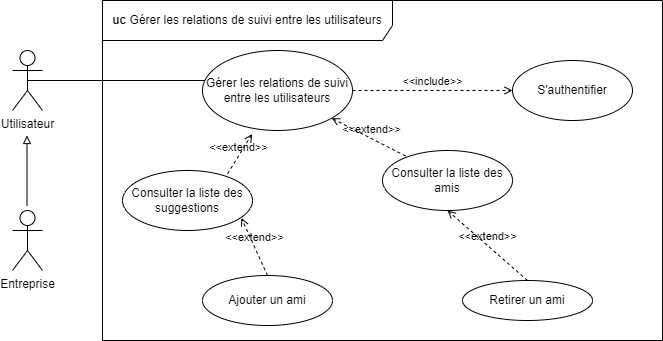

The diagram above was exported from draw.io. Its source (the exported page's mxGraphModel, read from the mxfile embedded in the PNG):
<mxGraphModel dx="1050" dy="621" grid="1" gridSize="10" guides="1" tooltips="1" connect="1" arrows="1" fold="1" page="1" pageScale="1" pageWidth="827" pageHeight="1169" math="0" shadow="0">
  <root>
    <mxCell id="0" />
    <mxCell id="1" parent="0" />
    <mxCell id="MF4S17blTQX0RZOe6XRw-1" value="Utilisateur" style="shape=umlActor;verticalLabelPosition=bottom;verticalAlign=top;html=1;outlineConnect=0;" parent="1" vertex="1">
      <mxGeometry x="60" y="230" width="30" height="60" as="geometry" />
    </mxCell>
    <mxCell id="MF4S17blTQX0RZOe6XRw-2" value="" style="endArrow=none;html=1;rounded=0;exitX=0.5;exitY=0.5;exitDx=0;exitDy=0;exitPerimeter=0;" parent="1" source="MF4S17blTQX0RZOe6XRw-1" edge="1">
      <mxGeometry width="50" height="50" relative="1" as="geometry">
        <mxPoint x="150" y="300" as="sourcePoint" />
        <mxPoint x="260" y="260" as="targetPoint" />
      </mxGeometry>
    </mxCell>
    <mxCell id="MF4S17blTQX0RZOe6XRw-3" value=" Gérer les relations de suivi entre les utilisateurs " style="ellipse;whiteSpace=wrap;html=1;" parent="1" vertex="1">
      <mxGeometry x="250" y="230" width="150" height="80" as="geometry" />
    </mxCell>
    <mxCell id="MF4S17blTQX0RZOe6XRw-4" value="&amp;lt;&amp;lt;extend&amp;gt;&amp;gt;" style="html=1;verticalAlign=bottom;labelBackgroundColor=none;endArrow=open;endFill=0;dashed=1;rounded=0;entryX=0.331;entryY=1.043;entryDx=0;entryDy=0;entryPerimeter=0;exitX=0.785;exitY=0.137;exitDx=0;exitDy=0;exitPerimeter=0;" parent="1" source="MF4S17blTQX0RZOe6XRw-6" target="MF4S17blTQX0RZOe6XRw-3" edge="1">
      <mxGeometry width="160" relative="1" as="geometry">
        <mxPoint x="280" y="380" as="sourcePoint" />
        <mxPoint x="350" y="390" as="targetPoint" />
      </mxGeometry>
    </mxCell>
    <mxCell id="MF4S17blTQX0RZOe6XRw-5" value="&amp;lt;&amp;lt;extend&amp;gt;&amp;gt;" style="html=1;verticalAlign=bottom;labelBackgroundColor=none;endArrow=open;endFill=0;dashed=1;rounded=0;exitX=0.218;exitY=0.137;exitDx=0;exitDy=0;exitPerimeter=0;" parent="1" source="MF4S17blTQX0RZOe6XRw-7" target="MF4S17blTQX0RZOe6XRw-3" edge="1">
      <mxGeometry width="160" relative="1" as="geometry">
        <mxPoint x="390" y="380" as="sourcePoint" />
        <mxPoint x="520" y="380" as="targetPoint" />
      </mxGeometry>
    </mxCell>
    <mxCell id="MF4S17blTQX0RZOe6XRw-6" value="Consulter la liste des  suggestions" style="ellipse;whiteSpace=wrap;html=1;" parent="1" vertex="1">
      <mxGeometry x="170" y="350" width="130" height="60" as="geometry" />
    </mxCell>
    <mxCell id="MF4S17blTQX0RZOe6XRw-7" value="Consulter la liste des amis" style="ellipse;whiteSpace=wrap;html=1;" parent="1" vertex="1">
      <mxGeometry x="430" y="330" width="130" height="60" as="geometry" />
    </mxCell>
    <mxCell id="MF4S17blTQX0RZOe6XRw-8" value="&amp;lt;&amp;lt;extend&amp;gt;&amp;gt;" style="html=1;verticalAlign=bottom;labelBackgroundColor=none;endArrow=open;endFill=0;dashed=1;rounded=0;entryX=0.914;entryY=0.79;entryDx=0;entryDy=0;entryPerimeter=0;exitX=0.5;exitY=0;exitDx=0;exitDy=0;" parent="1" source="MF4S17blTQX0RZOe6XRw-10" target="MF4S17blTQX0RZOe6XRw-6" edge="1">
      <mxGeometry width="160" relative="1" as="geometry">
        <mxPoint x="310" y="480" as="sourcePoint" />
        <mxPoint x="320" y="420" as="targetPoint" />
      </mxGeometry>
    </mxCell>
    <mxCell id="MF4S17blTQX0RZOe6XRw-9" value="&amp;lt;&amp;lt;extend&amp;gt;&amp;gt;" style="html=1;verticalAlign=bottom;labelBackgroundColor=none;endArrow=open;endFill=0;dashed=1;rounded=0;entryX=0.5;entryY=1;entryDx=0;entryDy=0;exitX=0.5;exitY=0;exitDx=0;exitDy=0;" parent="1" source="MF4S17blTQX0RZOe6XRw-11" target="MF4S17blTQX0RZOe6XRw-7" edge="1">
      <mxGeometry width="160" relative="1" as="geometry">
        <mxPoint x="480" y="490" as="sourcePoint" />
        <mxPoint x="480" y="480" as="targetPoint" />
      </mxGeometry>
    </mxCell>
    <mxCell id="MF4S17blTQX0RZOe6XRw-10" value="Ajouter un ami" style="ellipse;whiteSpace=wrap;html=1;" parent="1" vertex="1">
      <mxGeometry x="250" y="455" width="130" height="50" as="geometry" />
    </mxCell>
    <mxCell id="MF4S17blTQX0RZOe6XRw-11" value="Retirer un ami" style="ellipse;whiteSpace=wrap;html=1;" parent="1" vertex="1">
      <mxGeometry x="510" y="460" width="130" height="40" as="geometry" />
    </mxCell>
    <mxCell id="MF4S17blTQX0RZOe6XRw-12" value="&amp;lt;&amp;lt;include&amp;gt;&amp;gt;" style="html=1;verticalAlign=bottom;labelBackgroundColor=none;endArrow=open;endFill=0;dashed=1;rounded=0;" parent="1" edge="1">
      <mxGeometry width="160" relative="1" as="geometry">
        <mxPoint x="400" y="270" as="sourcePoint" />
        <mxPoint x="560" y="270" as="targetPoint" />
      </mxGeometry>
    </mxCell>
    <mxCell id="MF4S17blTQX0RZOe6XRw-13" value="S'authentifier" style="ellipse;whiteSpace=wrap;html=1;" parent="1" vertex="1">
      <mxGeometry x="560" y="240" width="120" height="60" as="geometry" />
    </mxCell>
    <mxCell id="MF4S17blTQX0RZOe6XRw-14" value="&lt;b&gt;uc &lt;/b&gt;Gérer les relations de suivi entre les utilisateurs" style="shape=umlFrame;whiteSpace=wrap;html=1;pointerEvents=0;width=290;height=40;" parent="1" vertex="1">
      <mxGeometry x="150" y="180" width="560" height="340" as="geometry" />
    </mxCell>
    <mxCell id="CFpFrVpRiyr6cL88w13K-1" value="" style="endArrow=block;html=1;rounded=0;endFill=0;" edge="1" parent="1">
      <mxGeometry width="50" height="50" relative="1" as="geometry">
        <mxPoint x="74.5" y="385" as="sourcePoint" />
        <mxPoint x="74.5" y="315" as="targetPoint" />
      </mxGeometry>
    </mxCell>
    <mxCell id="CFpFrVpRiyr6cL88w13K-2" value="Entreprise" style="shape=umlActor;verticalLabelPosition=bottom;verticalAlign=top;html=1;outlineConnect=0;" vertex="1" parent="1">
      <mxGeometry x="60" y="390" width="30" height="60" as="geometry" />
    </mxCell>
  </root>
</mxGraphModel>